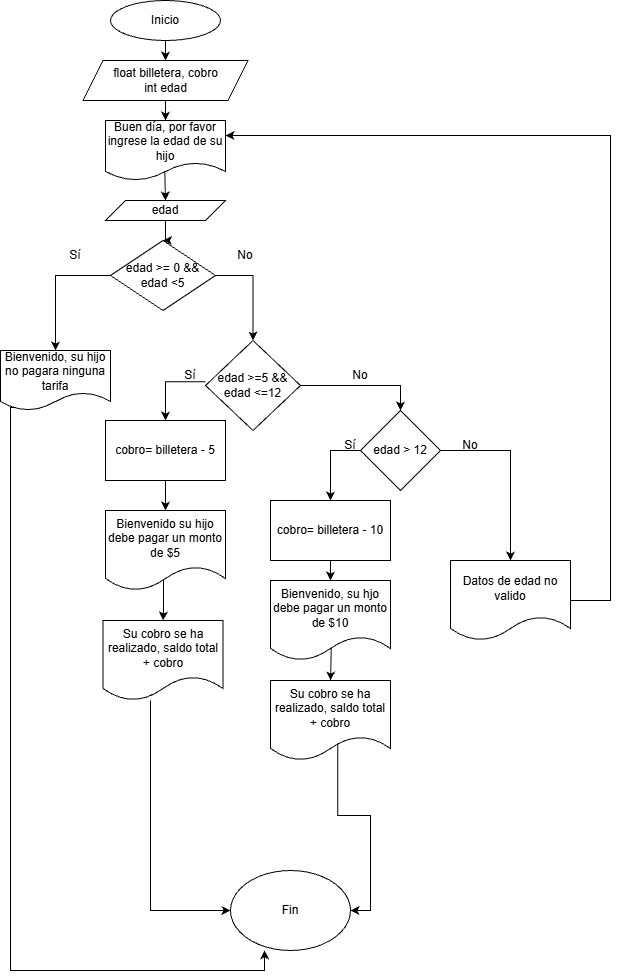

The diagram above was exported from draw.io. Its source (the exported page's mxGraphModel, read from the mxfile embedded in the PNG):
<mxGraphModel dx="1147" dy="620" grid="1" gridSize="10" guides="1" tooltips="1" connect="1" arrows="1" fold="1" page="1" pageScale="1" pageWidth="850" pageHeight="1100" math="0" shadow="0">
  <root>
    <mxCell id="0" />
    <mxCell id="1" parent="0" />
    <mxCell id="R1A550X3JwHW4cH6A7L7-3" edge="1" parent="1" source="R1A550X3JwHW4cH6A7L7-1" style="edgeStyle=orthogonalEdgeStyle;rounded=0;orthogonalLoop=1;jettySize=auto;html=1;" target="R1A550X3JwHW4cH6A7L7-2">
      <mxGeometry relative="1" as="geometry" />
    </mxCell>
    <mxCell id="R1A550X3JwHW4cH6A7L7-1" parent="1" style="ellipse;whiteSpace=wrap;html=1;" value="Inicio" vertex="1">
      <mxGeometry height="40" width="110" x="290" y="50" as="geometry" />
    </mxCell>
    <mxCell id="R1A550X3JwHW4cH6A7L7-5" edge="1" parent="1" source="R1A550X3JwHW4cH6A7L7-2" style="edgeStyle=orthogonalEdgeStyle;rounded=0;orthogonalLoop=1;jettySize=auto;html=1;entryX=0.5;entryY=0;entryDx=0;entryDy=0;" target="R1A550X3JwHW4cH6A7L7-4">
      <mxGeometry relative="1" as="geometry" />
    </mxCell>
    <mxCell id="R1A550X3JwHW4cH6A7L7-2" parent="1" style="shape=parallelogram;perimeter=parallelogramPerimeter;whiteSpace=wrap;html=1;fixedSize=1;" value="float billetera, cobro&lt;div&gt;int edad&lt;/div&gt;" vertex="1">
      <mxGeometry height="40" width="165" x="262.5" y="110" as="geometry" />
    </mxCell>
    <mxCell id="R1A550X3JwHW4cH6A7L7-12" edge="1" parent="1" source="R1A550X3JwHW4cH6A7L7-4" style="edgeStyle=orthogonalEdgeStyle;rounded=0;orthogonalLoop=1;jettySize=auto;html=1;entryX=0.5;entryY=0;entryDx=0;entryDy=0;exitX=0.494;exitY=0.851;exitDx=0;exitDy=0;exitPerimeter=0;" target="R1A550X3JwHW4cH6A7L7-6">
      <mxGeometry relative="1" as="geometry" />
    </mxCell>
    <mxCell id="R1A550X3JwHW4cH6A7L7-4" parent="1" style="shape=document;whiteSpace=wrap;html=1;boundedLbl=1;" value="Buen día, por favor ingrese la edad de su hijo" vertex="1">
      <mxGeometry height="60" width="120" x="285" y="170" as="geometry" />
    </mxCell>
    <mxCell id="R1A550X3JwHW4cH6A7L7-14" edge="1" parent="1" source="R1A550X3JwHW4cH6A7L7-6" style="edgeStyle=orthogonalEdgeStyle;rounded=0;orthogonalLoop=1;jettySize=auto;html=1;entryX=0.5;entryY=0;entryDx=0;entryDy=0;" target="R1A550X3JwHW4cH6A7L7-13">
      <mxGeometry relative="1" as="geometry" />
    </mxCell>
    <mxCell id="R1A550X3JwHW4cH6A7L7-6" parent="1" style="shape=parallelogram;perimeter=parallelogramPerimeter;whiteSpace=wrap;html=1;fixedSize=1;" value="edad" vertex="1">
      <mxGeometry height="20" width="120" x="285" y="250" as="geometry" />
    </mxCell>
    <mxCell id="R1A550X3JwHW4cH6A7L7-16" edge="1" parent="1" source="R1A550X3JwHW4cH6A7L7-13" style="edgeStyle=orthogonalEdgeStyle;rounded=0;orthogonalLoop=1;jettySize=auto;html=1;entryX=0.5;entryY=0;entryDx=0;entryDy=0;exitX=0;exitY=0.5;exitDx=0;exitDy=0;" target="R1A550X3JwHW4cH6A7L7-15">
      <mxGeometry relative="1" as="geometry" />
    </mxCell>
    <mxCell id="R1A550X3JwHW4cH6A7L7-18" edge="1" parent="1" source="R1A550X3JwHW4cH6A7L7-13" style="edgeStyle=orthogonalEdgeStyle;rounded=0;orthogonalLoop=1;jettySize=auto;html=1;entryX=0.5;entryY=0;entryDx=0;entryDy=0;exitX=1;exitY=0.5;exitDx=0;exitDy=0;" target="R1A550X3JwHW4cH6A7L7-17">
      <mxGeometry relative="1" as="geometry">
        <mxPoint x="400" y="320" as="sourcePoint" />
      </mxGeometry>
    </mxCell>
    <mxCell id="R1A550X3JwHW4cH6A7L7-13" parent="1" style="rhombus;whiteSpace=wrap;html=1;" value="edad &amp;gt;= 0 &amp;amp;&amp;amp; edad &amp;lt;5" vertex="1">
      <mxGeometry height="70" width="105" x="290" y="290" as="geometry" />
    </mxCell>
    <mxCell id="R1A550X3JwHW4cH6A7L7-15" parent="1" style="shape=document;whiteSpace=wrap;html=1;boundedLbl=1;" value="Bienvenido, su hijo no pagara ninguna tarifa" vertex="1">
      <mxGeometry height="60" width="110" x="180" y="400" as="geometry" />
    </mxCell>
    <mxCell id="R1A550X3JwHW4cH6A7L7-22" edge="1" parent="1" source="R1A550X3JwHW4cH6A7L7-17" style="edgeStyle=orthogonalEdgeStyle;rounded=0;orthogonalLoop=1;jettySize=auto;html=1;entryX=0.5;entryY=0;entryDx=0;entryDy=0;exitX=0;exitY=0.459;exitDx=0;exitDy=0;exitPerimeter=0;" target="R1A550X3JwHW4cH6A7L7-19">
      <mxGeometry relative="1" as="geometry" />
    </mxCell>
    <mxCell id="R1A550X3JwHW4cH6A7L7-31" edge="1" parent="1" source="R1A550X3JwHW4cH6A7L7-17" style="edgeStyle=orthogonalEdgeStyle;rounded=0;orthogonalLoop=1;jettySize=auto;html=1;entryX=0.5;entryY=0;entryDx=0;entryDy=0;" target="R1A550X3JwHW4cH6A7L7-27">
      <mxGeometry relative="1" as="geometry" />
    </mxCell>
    <mxCell id="R1A550X3JwHW4cH6A7L7-17" parent="1" style="rhombus;whiteSpace=wrap;html=1;" value="edad &amp;gt;=5 &amp;amp;&amp;amp; edad &amp;lt;=12" vertex="1">
      <mxGeometry height="90" width="95" x="385" y="390" as="geometry" />
    </mxCell>
    <mxCell id="R1A550X3JwHW4cH6A7L7-23" edge="1" parent="1" source="R1A550X3JwHW4cH6A7L7-19" style="edgeStyle=orthogonalEdgeStyle;rounded=0;orthogonalLoop=1;jettySize=auto;html=1;entryX=0.5;entryY=0;entryDx=0;entryDy=0;" target="R1A550X3JwHW4cH6A7L7-20">
      <mxGeometry relative="1" as="geometry" />
    </mxCell>
    <mxCell id="R1A550X3JwHW4cH6A7L7-19" parent="1" style="rounded=0;whiteSpace=wrap;html=1;" value="cobro= billetera - 5" vertex="1">
      <mxGeometry height="60" width="120" x="285" y="470" as="geometry" />
    </mxCell>
    <mxCell id="R1A550X3JwHW4cH6A7L7-26" edge="1" parent="1" source="R1A550X3JwHW4cH6A7L7-20" style="edgeStyle=orthogonalEdgeStyle;rounded=0;orthogonalLoop=1;jettySize=auto;html=1;entryX=0.5;entryY=0;entryDx=0;entryDy=0;exitX=0.483;exitY=0.848;exitDx=0;exitDy=0;exitPerimeter=0;" target="R1A550X3JwHW4cH6A7L7-21">
      <mxGeometry relative="1" as="geometry" />
    </mxCell>
    <mxCell id="R1A550X3JwHW4cH6A7L7-20" parent="1" style="shape=document;whiteSpace=wrap;html=1;boundedLbl=1;" value="Bienvenido su hijo debe pagar un monto de $5" vertex="1">
      <mxGeometry height="80" width="120" x="285" y="560" as="geometry" />
    </mxCell>
    <mxCell id="R1A550X3JwHW4cH6A7L7-38" edge="1" parent="1" source="R1A550X3JwHW4cH6A7L7-21" style="edgeStyle=orthogonalEdgeStyle;rounded=0;orthogonalLoop=1;jettySize=auto;html=1;entryX=0;entryY=0.5;entryDx=0;entryDy=0;exitX=0.396;exitY=1;exitDx=0;exitDy=0;exitPerimeter=0;" target="R1A550X3JwHW4cH6A7L7-37">
      <mxGeometry relative="1" as="geometry" />
    </mxCell>
    <mxCell id="R1A550X3JwHW4cH6A7L7-21" parent="1" style="shape=document;whiteSpace=wrap;html=1;boundedLbl=1;" value="Su cobro se ha realizado, saldo total + cobro" vertex="1">
      <mxGeometry height="80" width="120" x="282.5" y="670" as="geometry" />
    </mxCell>
    <mxCell id="R1A550X3JwHW4cH6A7L7-32" edge="1" parent="1" source="R1A550X3JwHW4cH6A7L7-27" style="edgeStyle=orthogonalEdgeStyle;rounded=0;orthogonalLoop=1;jettySize=auto;html=1;entryX=0.5;entryY=0;entryDx=0;entryDy=0;exitX=0;exitY=0.5;exitDx=0;exitDy=0;" target="R1A550X3JwHW4cH6A7L7-30">
      <mxGeometry relative="1" as="geometry" />
    </mxCell>
    <mxCell id="R1A550X3JwHW4cH6A7L7-36" edge="1" parent="1" source="R1A550X3JwHW4cH6A7L7-27" style="edgeStyle=orthogonalEdgeStyle;rounded=0;orthogonalLoop=1;jettySize=auto;html=1;entryX=0.5;entryY=0;entryDx=0;entryDy=0;" target="R1A550X3JwHW4cH6A7L7-35">
      <mxGeometry relative="1" as="geometry" />
    </mxCell>
    <mxCell id="R1A550X3JwHW4cH6A7L7-27" parent="1" style="rhombus;whiteSpace=wrap;html=1;" value="edad &amp;gt; 12" vertex="1">
      <mxGeometry height="80" width="80" x="540" y="460" as="geometry" />
    </mxCell>
    <mxCell id="R1A550X3JwHW4cH6A7L7-34" edge="1" parent="1" source="R1A550X3JwHW4cH6A7L7-28" style="edgeStyle=orthogonalEdgeStyle;rounded=0;orthogonalLoop=1;jettySize=auto;html=1;entryX=0.5;entryY=0;entryDx=0;entryDy=0;exitX=0.507;exitY=0.82;exitDx=0;exitDy=0;exitPerimeter=0;" target="R1A550X3JwHW4cH6A7L7-29">
      <mxGeometry relative="1" as="geometry" />
    </mxCell>
    <mxCell id="R1A550X3JwHW4cH6A7L7-28" parent="1" style="shape=document;whiteSpace=wrap;html=1;boundedLbl=1;" value="Bienvenido, su hjo debe pagar un monto de $10" vertex="1">
      <mxGeometry height="80" width="120" x="450" y="630" as="geometry" />
    </mxCell>
    <mxCell id="R1A550X3JwHW4cH6A7L7-39" edge="1" parent="1" source="R1A550X3JwHW4cH6A7L7-29" style="edgeStyle=orthogonalEdgeStyle;rounded=0;orthogonalLoop=1;jettySize=auto;html=1;entryX=1;entryY=0.5;entryDx=0;entryDy=0;exitX=0.561;exitY=0.801;exitDx=0;exitDy=0;exitPerimeter=0;" target="R1A550X3JwHW4cH6A7L7-37">
      <mxGeometry relative="1" as="geometry" />
    </mxCell>
    <mxCell id="R1A550X3JwHW4cH6A7L7-29" parent="1" style="shape=document;whiteSpace=wrap;html=1;boundedLbl=1;" value="Su cobro se ha realizado, saldo total + cobro" vertex="1">
      <mxGeometry height="80" width="120" x="450" y="730" as="geometry" />
    </mxCell>
    <mxCell id="R1A550X3JwHW4cH6A7L7-33" edge="1" parent="1" source="R1A550X3JwHW4cH6A7L7-30" style="edgeStyle=orthogonalEdgeStyle;rounded=0;orthogonalLoop=1;jettySize=auto;html=1;entryX=0.5;entryY=0;entryDx=0;entryDy=0;" target="R1A550X3JwHW4cH6A7L7-28">
      <mxGeometry relative="1" as="geometry" />
    </mxCell>
    <mxCell id="R1A550X3JwHW4cH6A7L7-30" parent="1" style="rounded=0;whiteSpace=wrap;html=1;" value="cobro= billetera - 10" vertex="1">
      <mxGeometry height="60" width="120" x="450" y="550" as="geometry" />
    </mxCell>
    <mxCell id="R1A550X3JwHW4cH6A7L7-41" edge="1" parent="1" source="R1A550X3JwHW4cH6A7L7-35" style="edgeStyle=orthogonalEdgeStyle;rounded=0;orthogonalLoop=1;jettySize=auto;html=1;entryX=1;entryY=0.25;entryDx=0;entryDy=0;" target="R1A550X3JwHW4cH6A7L7-4">
      <mxGeometry relative="1" as="geometry">
        <Array as="points">
          <mxPoint x="790" y="650" />
          <mxPoint x="790" y="185" />
        </Array>
      </mxGeometry>
    </mxCell>
    <mxCell id="R1A550X3JwHW4cH6A7L7-35" parent="1" style="shape=document;whiteSpace=wrap;html=1;boundedLbl=1;" value="Datos de edad no valido" vertex="1">
      <mxGeometry height="80" width="120" x="630" y="610" as="geometry" />
    </mxCell>
    <mxCell id="R1A550X3JwHW4cH6A7L7-37" parent="1" style="ellipse;whiteSpace=wrap;html=1;" value="Fin" vertex="1">
      <mxGeometry height="80" width="120" x="410" y="920" as="geometry" />
    </mxCell>
    <mxCell id="R1A550X3JwHW4cH6A7L7-40" edge="1" parent="1" source="R1A550X3JwHW4cH6A7L7-15" style="edgeStyle=orthogonalEdgeStyle;rounded=0;orthogonalLoop=1;jettySize=auto;html=1;entryX=0.283;entryY=0.998;entryDx=0;entryDy=0;entryPerimeter=0;exitX=0.137;exitY=0.948;exitDx=0;exitDy=0;exitPerimeter=0;" target="R1A550X3JwHW4cH6A7L7-37">
      <mxGeometry relative="1" as="geometry">
        <Array as="points">
          <mxPoint x="190" y="457" />
          <mxPoint x="190" y="1020" />
          <mxPoint x="444" y="1020" />
        </Array>
        <mxPoint x="224" y="463" as="sourcePoint" />
      </mxGeometry>
    </mxCell>
    <mxCell id="R1A550X3JwHW4cH6A7L7-42" parent="1" style="text;html=1;whiteSpace=wrap;strokeColor=none;fillColor=none;align=center;verticalAlign=middle;rounded=0;" value="Sí" vertex="1">
      <mxGeometry height="30" width="60" x="225" y="290" as="geometry" />
    </mxCell>
    <mxCell id="R1A550X3JwHW4cH6A7L7-43" parent="1" style="text;html=1;whiteSpace=wrap;strokeColor=none;fillColor=none;align=center;verticalAlign=middle;rounded=0;" value="No" vertex="1">
      <mxGeometry height="30" width="60" x="395" y="290" as="geometry" />
    </mxCell>
    <mxCell id="R1A550X3JwHW4cH6A7L7-44" parent="1" style="text;html=1;whiteSpace=wrap;strokeColor=none;fillColor=none;align=center;verticalAlign=middle;rounded=0;" value="Sí" vertex="1">
      <mxGeometry height="30" width="60" x="340" y="410" as="geometry" />
    </mxCell>
    <mxCell id="R1A550X3JwHW4cH6A7L7-45" parent="1" style="text;html=1;whiteSpace=wrap;strokeColor=none;fillColor=none;align=center;verticalAlign=middle;rounded=0;" value="No" vertex="1">
      <mxGeometry height="30" width="60" x="510" y="410" as="geometry" />
    </mxCell>
    <mxCell id="R1A550X3JwHW4cH6A7L7-46" parent="1" style="text;html=1;whiteSpace=wrap;strokeColor=none;fillColor=none;align=center;verticalAlign=middle;rounded=0;" value="Sí" vertex="1">
      <mxGeometry height="30" width="60" x="500" y="480" as="geometry" />
    </mxCell>
    <mxCell id="R1A550X3JwHW4cH6A7L7-47" parent="1" style="text;html=1;whiteSpace=wrap;strokeColor=none;fillColor=none;align=center;verticalAlign=middle;rounded=0;" value="No" vertex="1">
      <mxGeometry height="30" width="60" x="620" y="480" as="geometry" />
    </mxCell>
  </root>
</mxGraphModel>